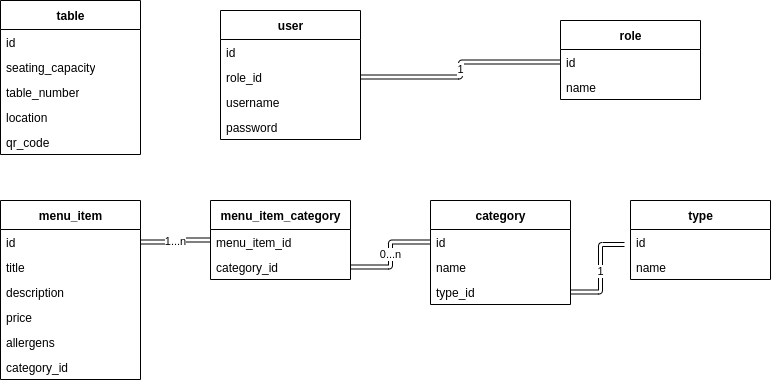

The diagram above was exported from draw.io. Its source (the exported page's mxGraphModel, read from the mxfile embedded in the PNG):
<mxGraphModel dx="532" dy="468" grid="1" gridSize="10" guides="1" tooltips="1" connect="1" arrows="1" fold="1" page="1" pageScale="1" pageWidth="850" pageHeight="1100" math="0" shadow="0">
  <root>
    <mxCell id="0" />
    <mxCell id="1" parent="0" />
    <mxCell id="2" value="table" style="swimlane;fontStyle=1;align=center;verticalAlign=middle;childLayout=stackLayout;horizontal=1;startSize=29;horizontalStack=0;resizeParent=1;resizeParentMax=0;resizeLast=0;collapsible=0;marginBottom=0;html=1;" parent="1" vertex="1">
      <mxGeometry x="80" y="110" width="140" height="154" as="geometry" />
    </mxCell>
    <mxCell id="3" value="id" style="text;html=1;strokeColor=none;fillColor=none;align=left;verticalAlign=middle;spacingLeft=4;spacingRight=4;overflow=hidden;rotatable=0;points=[[0,0.5],[1,0.5]];portConstraint=eastwest;" parent="2" vertex="1">
      <mxGeometry y="29" width="140" height="25" as="geometry" />
    </mxCell>
    <mxCell id="4" value="seating_capacity" style="text;html=1;strokeColor=none;fillColor=none;align=left;verticalAlign=middle;spacingLeft=4;spacingRight=4;overflow=hidden;rotatable=0;points=[[0,0.5],[1,0.5]];portConstraint=eastwest;" parent="2" vertex="1">
      <mxGeometry y="54" width="140" height="25" as="geometry" />
    </mxCell>
    <mxCell id="6" value="table_number" style="text;html=1;strokeColor=none;fillColor=none;align=left;verticalAlign=middle;spacingLeft=4;spacingRight=4;overflow=hidden;rotatable=0;points=[[0,0.5],[1,0.5]];portConstraint=eastwest;" parent="2" vertex="1">
      <mxGeometry y="79" width="140" height="25" as="geometry" />
    </mxCell>
    <mxCell id="7" value="location" style="text;html=1;strokeColor=none;fillColor=none;align=left;verticalAlign=middle;spacingLeft=4;spacingRight=4;overflow=hidden;rotatable=0;points=[[0,0.5],[1,0.5]];portConstraint=eastwest;" parent="2" vertex="1">
      <mxGeometry y="104" width="140" height="25" as="geometry" />
    </mxCell>
    <mxCell id="8" value="qr_code" style="text;html=1;strokeColor=none;fillColor=none;align=left;verticalAlign=middle;spacingLeft=4;spacingRight=4;overflow=hidden;rotatable=0;points=[[0,0.5],[1,0.5]];portConstraint=eastwest;" parent="2" vertex="1">
      <mxGeometry y="129" width="140" height="25" as="geometry" />
    </mxCell>
    <mxCell id="9" value="category" style="swimlane;fontStyle=1;align=center;verticalAlign=middle;childLayout=stackLayout;horizontal=1;startSize=29;horizontalStack=0;resizeParent=1;resizeParentMax=0;resizeLast=0;collapsible=0;marginBottom=0;html=1;" parent="1" vertex="1">
      <mxGeometry x="510" y="310" width="140" height="104" as="geometry" />
    </mxCell>
    <mxCell id="10" value="id" style="text;html=1;strokeColor=none;fillColor=none;align=left;verticalAlign=middle;spacingLeft=4;spacingRight=4;overflow=hidden;rotatable=0;points=[[0,0.5],[1,0.5]];portConstraint=eastwest;" parent="9" vertex="1">
      <mxGeometry y="29" width="140" height="25" as="geometry" />
    </mxCell>
    <mxCell id="11" value="name" style="text;html=1;strokeColor=none;fillColor=none;align=left;verticalAlign=middle;spacingLeft=4;spacingRight=4;overflow=hidden;rotatable=0;points=[[0,0.5],[1,0.5]];portConstraint=eastwest;" parent="9" vertex="1">
      <mxGeometry y="54" width="140" height="25" as="geometry" />
    </mxCell>
    <mxCell id="12" value="type_id" style="text;html=1;strokeColor=none;fillColor=none;align=left;verticalAlign=middle;spacingLeft=4;spacingRight=4;overflow=hidden;rotatable=0;points=[[0,0.5],[1,0.5]];portConstraint=eastwest;" parent="9" vertex="1">
      <mxGeometry y="79" width="140" height="25" as="geometry" />
    </mxCell>
    <mxCell id="15" value="type" style="swimlane;fontStyle=1;align=center;verticalAlign=middle;childLayout=stackLayout;horizontal=1;startSize=29;horizontalStack=0;resizeParent=1;resizeParentMax=0;resizeLast=0;collapsible=0;marginBottom=0;html=1;" parent="1" vertex="1">
      <mxGeometry x="710" y="310" width="140" height="79" as="geometry" />
    </mxCell>
    <mxCell id="16" value="id" style="text;html=1;strokeColor=none;fillColor=none;align=left;verticalAlign=middle;spacingLeft=4;spacingRight=4;overflow=hidden;rotatable=0;points=[[0,0.5],[1,0.5]];portConstraint=eastwest;" parent="15" vertex="1">
      <mxGeometry y="29" width="140" height="25" as="geometry" />
    </mxCell>
    <mxCell id="17" value="name" style="text;html=1;strokeColor=none;fillColor=none;align=left;verticalAlign=middle;spacingLeft=4;spacingRight=4;overflow=hidden;rotatable=0;points=[[0,0.5],[1,0.5]];portConstraint=eastwest;" parent="15" vertex="1">
      <mxGeometry y="54" width="140" height="25" as="geometry" />
    </mxCell>
    <mxCell id="20" value="menu_item" style="swimlane;fontStyle=1;align=center;verticalAlign=middle;childLayout=stackLayout;horizontal=1;startSize=29;horizontalStack=0;resizeParent=1;resizeParentMax=0;resizeLast=0;collapsible=0;marginBottom=0;html=1;" parent="1" vertex="1">
      <mxGeometry x="80" y="310" width="140" height="179" as="geometry" />
    </mxCell>
    <mxCell id="21" value="id" style="text;html=1;strokeColor=none;fillColor=none;align=left;verticalAlign=middle;spacingLeft=4;spacingRight=4;overflow=hidden;rotatable=0;points=[[0,0.5],[1,0.5]];portConstraint=eastwest;" parent="20" vertex="1">
      <mxGeometry y="29" width="140" height="25" as="geometry" />
    </mxCell>
    <mxCell id="22" value="title" style="text;html=1;strokeColor=none;fillColor=none;align=left;verticalAlign=middle;spacingLeft=4;spacingRight=4;overflow=hidden;rotatable=0;points=[[0,0.5],[1,0.5]];portConstraint=eastwest;" parent="20" vertex="1">
      <mxGeometry y="54" width="140" height="25" as="geometry" />
    </mxCell>
    <mxCell id="23" value="description" style="text;html=1;strokeColor=none;fillColor=none;align=left;verticalAlign=middle;spacingLeft=4;spacingRight=4;overflow=hidden;rotatable=0;points=[[0,0.5],[1,0.5]];portConstraint=eastwest;" parent="20" vertex="1">
      <mxGeometry y="79" width="140" height="25" as="geometry" />
    </mxCell>
    <mxCell id="24" value="price" style="text;html=1;strokeColor=none;fillColor=none;align=left;verticalAlign=middle;spacingLeft=4;spacingRight=4;overflow=hidden;rotatable=0;points=[[0,0.5],[1,0.5]];portConstraint=eastwest;" parent="20" vertex="1">
      <mxGeometry y="104" width="140" height="25" as="geometry" />
    </mxCell>
    <mxCell id="25" value="allergens" style="text;html=1;strokeColor=none;fillColor=none;align=left;verticalAlign=middle;spacingLeft=4;spacingRight=4;overflow=hidden;rotatable=0;points=[[0,0.5],[1,0.5]];portConstraint=eastwest;" parent="20" vertex="1">
      <mxGeometry y="129" width="140" height="25" as="geometry" />
    </mxCell>
    <mxCell id="27" value="category_id" style="text;html=1;strokeColor=none;fillColor=none;align=left;verticalAlign=middle;spacingLeft=4;spacingRight=4;overflow=hidden;rotatable=0;points=[[0,0.5],[1,0.5]];portConstraint=eastwest;" parent="20" vertex="1">
      <mxGeometry y="154" width="140" height="25" as="geometry" />
    </mxCell>
    <mxCell id="30" value="1" style="edgeStyle=orthogonalEdgeStyle;shape=link;html=1;exitX=1;exitY=0.5;exitDx=0;exitDy=0;entryX=-0.043;entryY=0.6;entryDx=0;entryDy=0;entryPerimeter=0;" parent="1" source="12" target="16" edge="1">
      <mxGeometry relative="1" as="geometry" />
    </mxCell>
    <mxCell id="31" value="menu_item_category" style="swimlane;fontStyle=1;align=center;verticalAlign=middle;childLayout=stackLayout;horizontal=1;startSize=29;horizontalStack=0;resizeParent=1;resizeParentMax=0;resizeLast=0;collapsible=0;marginBottom=0;html=1;" parent="1" vertex="1">
      <mxGeometry x="290" y="310" width="140" height="79" as="geometry" />
    </mxCell>
    <mxCell id="32" value="menu_item_id" style="text;html=1;strokeColor=none;fillColor=none;align=left;verticalAlign=middle;spacingLeft=4;spacingRight=4;overflow=hidden;rotatable=0;points=[[0,0.5],[1,0.5]];portConstraint=eastwest;" parent="31" vertex="1">
      <mxGeometry y="29" width="140" height="25" as="geometry" />
    </mxCell>
    <mxCell id="33" value="category_id" style="text;html=1;strokeColor=none;fillColor=none;align=left;verticalAlign=middle;spacingLeft=4;spacingRight=4;overflow=hidden;rotatable=0;points=[[0,0.5],[1,0.5]];portConstraint=eastwest;" parent="31" vertex="1">
      <mxGeometry y="54" width="140" height="25" as="geometry" />
    </mxCell>
    <mxCell id="35" value="1...n" style="edgeStyle=orthogonalEdgeStyle;shape=link;html=1;exitX=1;exitY=0.5;exitDx=0;exitDy=0;entryX=0;entryY=0.5;entryDx=0;entryDy=0;" parent="1" source="21" target="31" edge="1">
      <mxGeometry relative="1" as="geometry" />
    </mxCell>
    <mxCell id="36" value="0...n" style="edgeStyle=orthogonalEdgeStyle;shape=link;html=1;exitX=1;exitY=0.5;exitDx=0;exitDy=0;entryX=0;entryY=0.5;entryDx=0;entryDy=0;" parent="1" source="33" target="10" edge="1">
      <mxGeometry relative="1" as="geometry" />
    </mxCell>
    <mxCell id="37" value="role" style="swimlane;fontStyle=1;align=center;verticalAlign=middle;childLayout=stackLayout;horizontal=1;startSize=29;horizontalStack=0;resizeParent=1;resizeParentMax=0;resizeLast=0;collapsible=0;marginBottom=0;html=1;" parent="1" vertex="1">
      <mxGeometry x="640" y="130" width="140" height="79" as="geometry" />
    </mxCell>
    <mxCell id="38" value="id" style="text;html=1;strokeColor=none;fillColor=none;align=left;verticalAlign=middle;spacingLeft=4;spacingRight=4;overflow=hidden;rotatable=0;points=[[0,0.5],[1,0.5]];portConstraint=eastwest;" parent="37" vertex="1">
      <mxGeometry y="29" width="140" height="25" as="geometry" />
    </mxCell>
    <mxCell id="39" value="name" style="text;html=1;strokeColor=none;fillColor=none;align=left;verticalAlign=middle;spacingLeft=4;spacingRight=4;overflow=hidden;rotatable=0;points=[[0,0.5],[1,0.5]];portConstraint=eastwest;" parent="37" vertex="1">
      <mxGeometry y="54" width="140" height="25" as="geometry" />
    </mxCell>
    <mxCell id="43" value="user" style="swimlane;fontStyle=1;align=center;verticalAlign=middle;childLayout=stackLayout;horizontal=1;startSize=29;horizontalStack=0;resizeParent=1;resizeParentMax=0;resizeLast=0;collapsible=0;marginBottom=0;html=1;" parent="1" vertex="1">
      <mxGeometry x="300" y="120" width="140" height="129" as="geometry" />
    </mxCell>
    <mxCell id="44" value="id" style="text;html=1;strokeColor=none;fillColor=none;align=left;verticalAlign=middle;spacingLeft=4;spacingRight=4;overflow=hidden;rotatable=0;points=[[0,0.5],[1,0.5]];portConstraint=eastwest;" parent="43" vertex="1">
      <mxGeometry y="29" width="140" height="25" as="geometry" />
    </mxCell>
    <mxCell id="45" value="role_id" style="text;html=1;strokeColor=none;fillColor=none;align=left;verticalAlign=middle;spacingLeft=4;spacingRight=4;overflow=hidden;rotatable=0;points=[[0,0.5],[1,0.5]];portConstraint=eastwest;" parent="43" vertex="1">
      <mxGeometry y="54" width="140" height="25" as="geometry" />
    </mxCell>
    <mxCell id="46" value="username" style="text;html=1;strokeColor=none;fillColor=none;align=left;verticalAlign=middle;spacingLeft=4;spacingRight=4;overflow=hidden;rotatable=0;points=[[0,0.5],[1,0.5]];portConstraint=eastwest;" parent="43" vertex="1">
      <mxGeometry y="79" width="140" height="25" as="geometry" />
    </mxCell>
    <mxCell id="47" value="password" style="text;html=1;strokeColor=none;fillColor=none;align=left;verticalAlign=middle;spacingLeft=4;spacingRight=4;overflow=hidden;rotatable=0;points=[[0,0.5],[1,0.5]];portConstraint=eastwest;" parent="43" vertex="1">
      <mxGeometry y="104" width="140" height="25" as="geometry" />
    </mxCell>
    <mxCell id="48" value="1" style="edgeStyle=orthogonalEdgeStyle;shape=link;html=1;exitX=1;exitY=0.5;exitDx=0;exitDy=0;entryX=0;entryY=0.5;entryDx=0;entryDy=0;" parent="1" source="45" target="38" edge="1">
      <mxGeometry relative="1" as="geometry" />
    </mxCell>
  </root>
</mxGraphModel>